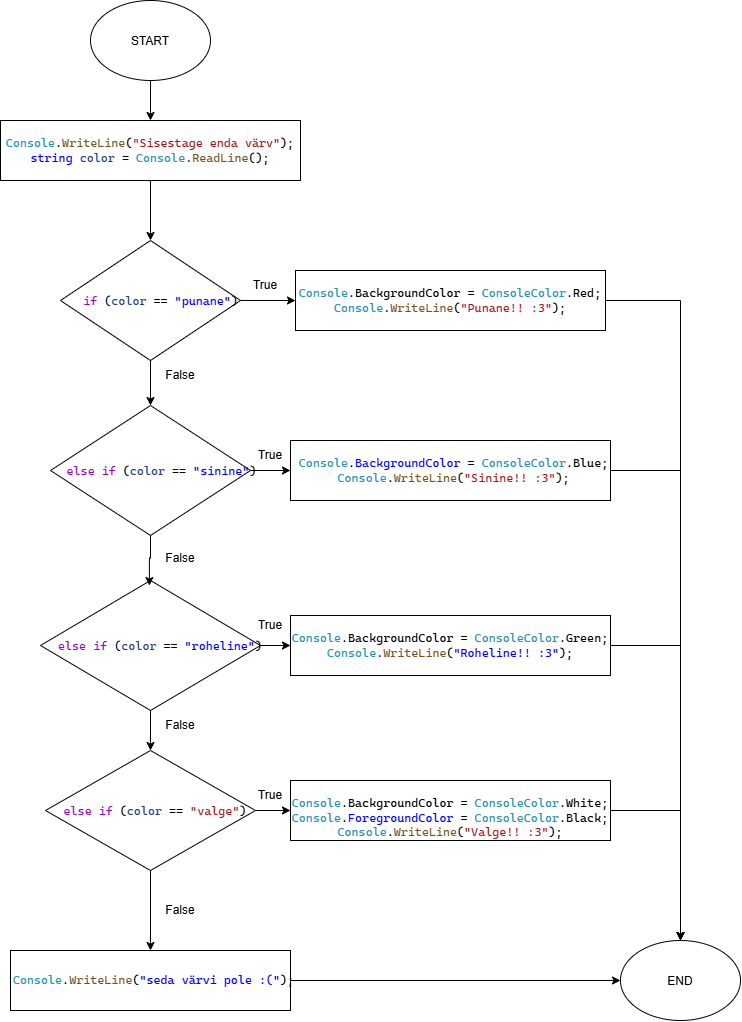

The diagram above was exported from draw.io. Its source (the exported page's mxGraphModel, read from the mxfile embedded in the PNG):
<mxGraphModel dx="767" dy="1274" grid="1" gridSize="10" guides="1" tooltips="1" connect="1" arrows="1" fold="1" page="1" pageScale="1" pageWidth="827" pageHeight="1169" math="0" shadow="0">
  <root>
    <mxCell id="0" />
    <mxCell id="1" parent="0" />
    <mxCell id="lIszVd4J_qcr1CDsogZu-3" edge="1" parent="1" source="lIszVd4J_qcr1CDsogZu-1" style="edgeStyle=orthogonalEdgeStyle;rounded=0;orthogonalLoop=1;jettySize=auto;html=1;entryX=0.5;entryY=0;entryDx=0;entryDy=0;" target="lIszVd4J_qcr1CDsogZu-2">
      <mxGeometry relative="1" as="geometry" />
    </mxCell>
    <mxCell id="lIszVd4J_qcr1CDsogZu-1" parent="1" style="ellipse;whiteSpace=wrap;html=1;shapeInside=1;" value="START" vertex="1">
      <mxGeometry height="80" width="120" x="90" y="30" as="geometry" />
    </mxCell>
    <mxCell id="lIszVd4J_qcr1CDsogZu-5" edge="1" parent="1" source="lIszVd4J_qcr1CDsogZu-2" style="edgeStyle=orthogonalEdgeStyle;rounded=0;orthogonalLoop=1;jettySize=auto;html=1;entryX=0.5;entryY=0;entryDx=0;entryDy=0;" target="lIszVd4J_qcr1CDsogZu-4">
      <mxGeometry relative="1" as="geometry" />
    </mxCell>
    <mxCell id="lIszVd4J_qcr1CDsogZu-2" parent="1" style="rounded=0;whiteSpace=wrap;html=1;" value="&#10;&lt;pre style=&quot;font-family:'Cascadia Mono';font-size:9pt;color:#000000&quot;&gt;&lt;span style=&quot;color:#2b91af&quot;&gt;Console&lt;/span&gt;.&lt;span style=&quot;color:#74531f&quot;&gt;WriteLine&lt;/span&gt;(&lt;span style=&quot;color:#a31515&quot;&gt;&quot;Sisestage enda värv&quot;&lt;/span&gt;);&#10;&lt;span style=&quot;color:#0000ff&quot;&gt;string&lt;/span&gt; &lt;span style=&quot;color:#1f377f&quot;&gt;color&lt;/span&gt; = &lt;span style=&quot;color:#2b91af&quot;&gt;Console&lt;/span&gt;.&lt;span style=&quot;color:#74531f&quot;&gt;ReadLine&lt;/span&gt;();&lt;/pre&gt;&#10;" vertex="1">
      <mxGeometry height="60" width="300" y="150" as="geometry" />
    </mxCell>
    <mxCell id="lIszVd4J_qcr1CDsogZu-7" edge="1" parent="1" source="lIszVd4J_qcr1CDsogZu-4" style="edgeStyle=orthogonalEdgeStyle;rounded=0;orthogonalLoop=1;jettySize=auto;html=1;entryX=0;entryY=0.5;entryDx=0;entryDy=0;" target="lIszVd4J_qcr1CDsogZu-6">
      <mxGeometry relative="1" as="geometry" />
    </mxCell>
    <mxCell id="lIszVd4J_qcr1CDsogZu-12" edge="1" parent="1" source="lIszVd4J_qcr1CDsogZu-4" style="edgeStyle=orthogonalEdgeStyle;rounded=0;orthogonalLoop=1;jettySize=auto;html=1;entryX=0.5;entryY=0;entryDx=0;entryDy=0;" target="lIszVd4J_qcr1CDsogZu-9">
      <mxGeometry relative="1" as="geometry" />
    </mxCell>
    <mxCell id="lIszVd4J_qcr1CDsogZu-4" parent="1" style="rhombus;whiteSpace=wrap;html=1;shapeInside=1;" value="&lt;br&gt;&lt;pre style=&quot;font-family: &amp;quot;Cascadia Mono&amp;quot;; font-size: 9pt; color: rgb(0, 0, 0);&quot;&gt; &lt;span style=&quot;color: rgb(143, 8, 196);&quot;&gt;if&lt;/span&gt; (&lt;span style=&quot;color: rgb(31, 55, 127);&quot;&gt;color&lt;/span&gt; == &lt;span style=&quot;color: rgb(0, 0, 255);&quot;&gt;&quot;punane&quot;&lt;/span&gt;)&lt;/pre&gt;&lt;div&gt;&lt;br/&gt;&lt;/div&gt;" vertex="1">
      <mxGeometry height="120" width="180" x="60" y="270" as="geometry" />
    </mxCell>
    <mxCell id="lIszVd4J_qcr1CDsogZu-26" edge="1" parent="1" source="lIszVd4J_qcr1CDsogZu-6" style="edgeStyle=orthogonalEdgeStyle;rounded=0;orthogonalLoop=1;jettySize=auto;html=1;entryX=0.5;entryY=0;entryDx=0;entryDy=0;" target="lIszVd4J_qcr1CDsogZu-25">
      <mxGeometry relative="1" as="geometry" />
    </mxCell>
    <mxCell id="lIszVd4J_qcr1CDsogZu-6" parent="1" style="rounded=0;whiteSpace=wrap;html=1;" value="&#10;&lt;pre style=&quot;font-family:'Cascadia Mono';font-size:9pt;color:#000000&quot;&gt;&lt;span style=&quot;color:#2b91af&quot;&gt;Console&lt;/span&gt;.BackgroundColor = &lt;span style=&quot;color:#2b91af&quot;&gt;ConsoleColor&lt;/span&gt;.Red;&#10;&lt;span style=&quot;color:#2b91af&quot;&gt;Console&lt;/span&gt;.&lt;span style=&quot;color:#74531f&quot;&gt;WriteLine&lt;/span&gt;(&lt;span style=&quot;color:#a31515&quot;&gt;&quot;Punane!! :3&quot;&lt;/span&gt;);&lt;/pre&gt;&#10;" vertex="1">
      <mxGeometry height="60" width="310" x="295" y="300" as="geometry" />
    </mxCell>
    <mxCell id="lIszVd4J_qcr1CDsogZu-8" parent="1" style="text;html=1;whiteSpace=wrap;strokeColor=none;fillColor=none;align=center;verticalAlign=middle;rounded=0;" value="True" vertex="1">
      <mxGeometry height="30" width="60" x="235" y="300" as="geometry" />
    </mxCell>
    <mxCell id="lIszVd4J_qcr1CDsogZu-11" edge="1" parent="1" source="lIszVd4J_qcr1CDsogZu-9" style="edgeStyle=orthogonalEdgeStyle;rounded=0;orthogonalLoop=1;jettySize=auto;html=1;entryX=0;entryY=0.5;entryDx=0;entryDy=0;" target="lIszVd4J_qcr1CDsogZu-10">
      <mxGeometry relative="1" as="geometry" />
    </mxCell>
    <mxCell id="lIszVd4J_qcr1CDsogZu-9" parent="1" style="rhombus;whiteSpace=wrap;html=1;shapeInside=1;" value="&lt;br&gt;&lt;pre style=&quot;font-family: &amp;quot;Cascadia Mono&amp;quot;; font-size: 9pt; color: rgb(0, 0, 0);&quot;&gt;&lt;span style=&quot;color: rgb(143, 8, 196);&quot;&gt;else&lt;/span&gt; &lt;span style=&quot;color: rgb(143, 8, 196);&quot;&gt;if&lt;/span&gt; (&lt;span style=&quot;color: rgb(31, 55, 127);&quot;&gt;color&lt;/span&gt; == &lt;span style=&quot;color: rgb(0, 0, 255);&quot;&gt;&quot;sinine&quot;&lt;/span&gt;)&lt;/pre&gt;&lt;div&gt;&lt;br/&gt;&lt;/div&gt;" vertex="1">
      <mxGeometry height="130" width="200" x="50" y="435" as="geometry" />
    </mxCell>
    <mxCell id="lIszVd4J_qcr1CDsogZu-27" edge="1" parent="1" source="lIszVd4J_qcr1CDsogZu-10" style="edgeStyle=orthogonalEdgeStyle;rounded=0;orthogonalLoop=1;jettySize=auto;html=1;entryX=0.5;entryY=0;entryDx=0;entryDy=0;" target="lIszVd4J_qcr1CDsogZu-25">
      <mxGeometry relative="1" as="geometry" />
    </mxCell>
    <mxCell id="lIszVd4J_qcr1CDsogZu-10" parent="1" style="rounded=0;whiteSpace=wrap;html=1;" value="&#10;&lt;pre style=&quot;font-family:'Cascadia Mono';font-size:9pt;color:#000000&quot;&gt; &lt;span style=&quot;color:#2b91af&quot;&gt;Console&lt;/span&gt;.&lt;span style=&quot;color:#0000ff&quot;&gt;BackgroundColor&lt;/span&gt; = &lt;span style=&quot;color:#2b91af&quot;&gt;ConsoleColor&lt;/span&gt;.Blue;&#10; &lt;span style=&quot;color:#2b91af&quot;&gt;Console&lt;/span&gt;.&lt;span style=&quot;color:#74531f&quot;&gt;WriteLine&lt;/span&gt;(&lt;span style=&quot;color:#a31515&quot;&gt;&quot;Sinine!! :3&quot;&lt;/span&gt;);&lt;/pre&gt;&#10;" vertex="1">
      <mxGeometry height="60" width="320" x="290" y="470" as="geometry" />
    </mxCell>
    <mxCell id="lIszVd4J_qcr1CDsogZu-18" edge="1" parent="1" source="lIszVd4J_qcr1CDsogZu-13" style="edgeStyle=orthogonalEdgeStyle;rounded=0;orthogonalLoop=1;jettySize=auto;html=1;" target="lIszVd4J_qcr1CDsogZu-17">
      <mxGeometry relative="1" as="geometry" />
    </mxCell>
    <mxCell id="lIszVd4J_qcr1CDsogZu-19" edge="1" parent="1" source="lIszVd4J_qcr1CDsogZu-13" style="edgeStyle=orthogonalEdgeStyle;rounded=0;orthogonalLoop=1;jettySize=auto;html=1;" target="lIszVd4J_qcr1CDsogZu-16">
      <mxGeometry relative="1" as="geometry" />
    </mxCell>
    <mxCell id="lIszVd4J_qcr1CDsogZu-13" parent="1" style="rhombus;whiteSpace=wrap;html=1;shapeInside=1;" value="&lt;br&gt;&lt;pre style=&quot;font-family: &amp;quot;Cascadia Mono&amp;quot;; font-size: 9pt; color: rgb(0, 0, 0);&quot;&gt;&lt;span style=&quot;color: rgb(143, 8, 196);&quot;&gt;else&lt;/span&gt; &lt;span style=&quot;color: rgb(143, 8, 196);&quot;&gt;if&lt;/span&gt; (&lt;span style=&quot;color: rgb(31, 55, 127);&quot;&gt;color&lt;/span&gt; == &lt;span style=&quot;color: rgb(0, 0, 255);&quot;&gt;&quot;roheline&quot;&lt;/span&gt;)&lt;/pre&gt;&lt;div&gt;&lt;br/&gt;&lt;/div&gt;" vertex="1">
      <mxGeometry height="130" width="220" x="40" y="610" as="geometry" />
    </mxCell>
    <mxCell id="lIszVd4J_qcr1CDsogZu-15" edge="1" parent="1" source="lIszVd4J_qcr1CDsogZu-9" style="edgeStyle=orthogonalEdgeStyle;rounded=0;orthogonalLoop=1;jettySize=auto;html=1;entryX=0.495;entryY=0.039;entryDx=0;entryDy=0;entryPerimeter=0;" target="lIszVd4J_qcr1CDsogZu-13">
      <mxGeometry relative="1" as="geometry" />
    </mxCell>
    <mxCell id="lIszVd4J_qcr1CDsogZu-28" edge="1" parent="1" source="lIszVd4J_qcr1CDsogZu-16" style="edgeStyle=orthogonalEdgeStyle;rounded=0;orthogonalLoop=1;jettySize=auto;html=1;entryX=0.5;entryY=0;entryDx=0;entryDy=0;" target="lIszVd4J_qcr1CDsogZu-25">
      <mxGeometry relative="1" as="geometry" />
    </mxCell>
    <mxCell id="lIszVd4J_qcr1CDsogZu-16" parent="1" style="rounded=0;whiteSpace=wrap;html=1;" value="&#10;&lt;pre style=&quot;font-family:'Cascadia Mono';font-size:9pt;color:#000000&quot;&gt;&lt;span style=&quot;color:#2b91af&quot;&gt;Console&lt;/span&gt;.BackgroundColor = &lt;span style=&quot;color:#2b91af&quot;&gt;ConsoleColor&lt;/span&gt;.Green;&#10;&lt;span style=&quot;color:#2b91af&quot;&gt;Console&lt;/span&gt;.&lt;span style=&quot;color:#74531f&quot;&gt;WriteLine&lt;/span&gt;(&lt;span style=&quot;color:#0000ff&quot;&gt;&quot;Roheline!! :3&quot;&lt;/span&gt;);&lt;/pre&gt;&#10;" vertex="1">
      <mxGeometry height="60" width="320" x="290" y="645" as="geometry" />
    </mxCell>
    <mxCell id="lIszVd4J_qcr1CDsogZu-21" edge="1" parent="1" source="lIszVd4J_qcr1CDsogZu-17" style="edgeStyle=orthogonalEdgeStyle;rounded=0;orthogonalLoop=1;jettySize=auto;html=1;entryX=0;entryY=0.5;entryDx=0;entryDy=0;" target="lIszVd4J_qcr1CDsogZu-20">
      <mxGeometry relative="1" as="geometry" />
    </mxCell>
    <mxCell id="lIszVd4J_qcr1CDsogZu-23" edge="1" parent="1" source="lIszVd4J_qcr1CDsogZu-17" style="edgeStyle=orthogonalEdgeStyle;rounded=0;orthogonalLoop=1;jettySize=auto;html=1;entryX=0.5;entryY=0;entryDx=0;entryDy=0;" target="lIszVd4J_qcr1CDsogZu-22">
      <mxGeometry relative="1" as="geometry" />
    </mxCell>
    <mxCell id="lIszVd4J_qcr1CDsogZu-17" parent="1" style="rhombus;whiteSpace=wrap;html=1;shapeInside=1;" value="&lt;br&gt;&lt;pre style=&quot;font-family: &amp;quot;Cascadia Mono&amp;quot;; font-size: 9pt; color: rgb(0, 0, 0);&quot;&gt;&lt;span style=&quot;color: rgb(143, 8, 196);&quot;&gt;else&lt;/span&gt; &lt;span style=&quot;color: rgb(143, 8, 196);&quot;&gt;if&lt;/span&gt; (&lt;span style=&quot;color: rgb(31, 55, 127);&quot;&gt;color&lt;/span&gt; == &lt;span style=&quot;color: rgb(163, 21, 21);&quot;&gt;&quot;valge&quot;&lt;/span&gt;)&lt;/pre&gt;&lt;div&gt;&lt;br/&gt;&lt;/div&gt;" vertex="1">
      <mxGeometry height="120" width="210" x="45" y="780" as="geometry" />
    </mxCell>
    <mxCell id="lIszVd4J_qcr1CDsogZu-29" edge="1" parent="1" source="lIszVd4J_qcr1CDsogZu-20" style="edgeStyle=orthogonalEdgeStyle;rounded=0;orthogonalLoop=1;jettySize=auto;html=1;entryX=0.5;entryY=0;entryDx=0;entryDy=0;" target="lIszVd4J_qcr1CDsogZu-25">
      <mxGeometry relative="1" as="geometry" />
    </mxCell>
    <mxCell id="lIszVd4J_qcr1CDsogZu-20" parent="1" style="rounded=0;whiteSpace=wrap;html=1;" value="&lt;br&gt;&lt;pre style=&quot;font-family: &amp;quot;Cascadia Mono&amp;quot;; font-size: 9pt; color: rgb(0, 0, 0);&quot;&gt;&lt;span style=&quot;color: rgb(43, 145, 175);&quot;&gt;Console&lt;/span&gt;.BackgroundColor = &lt;span style=&quot;color: rgb(43, 145, 175);&quot;&gt;ConsoleColor&lt;/span&gt;.White;&lt;br&gt;&lt;span style=&quot;color: rgb(43, 145, 175);&quot;&gt;Console&lt;/span&gt;.&lt;span style=&quot;color: rgb(0, 0, 255);&quot;&gt;ForegroundColor&lt;/span&gt; = &lt;span style=&quot;color: rgb(43, 145, 175);&quot;&gt;ConsoleColor&lt;/span&gt;.Black;&lt;br&gt;&lt;span style=&quot;color: rgb(43, 145, 175);&quot;&gt;Console&lt;/span&gt;.&lt;span style=&quot;color: rgb(116, 83, 31);&quot;&gt;WriteLine&lt;/span&gt;(&lt;span style=&quot;color: rgb(163, 21, 21);&quot;&gt;&quot;Valge!! :3&quot;&lt;/span&gt;);&lt;/pre&gt;" vertex="1">
      <mxGeometry height="60" width="320" x="290" y="810" as="geometry" />
    </mxCell>
    <mxCell id="lIszVd4J_qcr1CDsogZu-30" edge="1" parent="1" source="lIszVd4J_qcr1CDsogZu-22" style="edgeStyle=orthogonalEdgeStyle;rounded=0;orthogonalLoop=1;jettySize=auto;html=1;entryX=0;entryY=0.5;entryDx=0;entryDy=0;" target="lIszVd4J_qcr1CDsogZu-25">
      <mxGeometry relative="1" as="geometry" />
    </mxCell>
    <mxCell id="lIszVd4J_qcr1CDsogZu-22" parent="1" style="rounded=0;whiteSpace=wrap;html=1;" value="&#10;&lt;pre style=&quot;font-family:'Cascadia Mono';font-size:9pt;color:#000000&quot;&gt; &lt;span style=&quot;color:#2b91af&quot;&gt;Console&lt;/span&gt;.&lt;span style=&quot;color:#74531f&quot;&gt;WriteLine&lt;/span&gt;(&lt;span style=&quot;color:#0000ff&quot;&gt;&quot;seda värvi pole :(&quot;&lt;/span&gt;);&lt;/pre&gt;&#10;" vertex="1">
      <mxGeometry height="60" width="280" x="10" y="980" as="geometry" />
    </mxCell>
    <mxCell id="lIszVd4J_qcr1CDsogZu-24" parent="1" style="text;html=1;whiteSpace=wrap;strokeColor=none;fillColor=none;align=center;verticalAlign=middle;rounded=0;" value="False" vertex="1">
      <mxGeometry height="30" width="60" x="150" y="925" as="geometry" />
    </mxCell>
    <mxCell id="lIszVd4J_qcr1CDsogZu-25" parent="1" style="ellipse;whiteSpace=wrap;html=1;shapeInside=1;" value="END" vertex="1">
      <mxGeometry height="80" width="120" x="620" y="970" as="geometry" />
    </mxCell>
    <mxCell id="lIszVd4J_qcr1CDsogZu-32" parent="1" style="text;html=1;whiteSpace=wrap;strokeColor=none;fillColor=none;align=center;verticalAlign=middle;rounded=0;" value="True" vertex="1">
      <mxGeometry height="30" width="60" x="240" y="470" as="geometry" />
    </mxCell>
    <mxCell id="lIszVd4J_qcr1CDsogZu-33" parent="1" style="text;html=1;whiteSpace=wrap;strokeColor=none;fillColor=none;align=center;verticalAlign=middle;rounded=0;" value="True" vertex="1">
      <mxGeometry height="30" width="60" x="240" y="640" as="geometry" />
    </mxCell>
    <mxCell id="lIszVd4J_qcr1CDsogZu-34" parent="1" style="text;html=1;whiteSpace=wrap;strokeColor=none;fillColor=none;align=center;verticalAlign=middle;rounded=0;" value="True" vertex="1">
      <mxGeometry height="30" width="60" x="240" y="810" as="geometry" />
    </mxCell>
    <mxCell id="lIszVd4J_qcr1CDsogZu-35" parent="1" style="text;html=1;whiteSpace=wrap;strokeColor=none;fillColor=none;align=center;verticalAlign=middle;rounded=0;" value="False" vertex="1">
      <mxGeometry height="30" width="60" x="150" y="390" as="geometry" />
    </mxCell>
    <mxCell id="lIszVd4J_qcr1CDsogZu-36" parent="1" style="text;html=1;whiteSpace=wrap;strokeColor=none;fillColor=none;align=center;verticalAlign=middle;rounded=0;" value="False" vertex="1">
      <mxGeometry height="30" width="60" x="150" y="573" as="geometry" />
    </mxCell>
    <mxCell id="lIszVd4J_qcr1CDsogZu-37" parent="1" style="text;html=1;whiteSpace=wrap;strokeColor=none;fillColor=none;align=center;verticalAlign=middle;rounded=0;" value="False" vertex="1">
      <mxGeometry height="30" width="60" x="150" y="740" as="geometry" />
    </mxCell>
  </root>
</mxGraphModel>